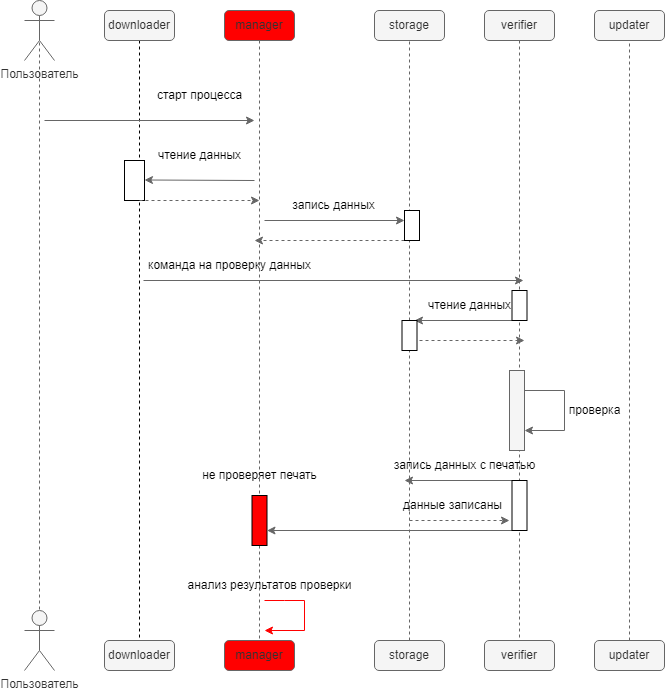

The diagram above was exported from draw.io. Its source (the exported page's mxGraphModel, read from the mxfile embedded in the PNG):
<mxGraphModel dx="832" dy="479" grid="1" gridSize="10" guides="1" tooltips="1" connect="1" arrows="1" fold="1" page="1" pageScale="1" pageWidth="827" pageHeight="1169" math="0" shadow="0">
  <root>
    <mxCell id="0" />
    <mxCell id="1" parent="0" />
    <mxCell id="NzjiR6X6Z1qu7tx-iiga-30" style="edgeStyle=orthogonalEdgeStyle;rounded=0;orthogonalLoop=1;jettySize=auto;html=1;exitX=0.5;exitY=0.5;exitDx=0;exitDy=0;exitPerimeter=0;entryX=0.5;entryY=0.5;entryDx=0;entryDy=0;entryPerimeter=0;endArrow=none;endFill=0;dashed=1;fillColor=#f5f5f5;strokeColor=#666666;" parent="1" source="NzjiR6X6Z1qu7tx-iiga-1" target="NzjiR6X6Z1qu7tx-iiga-16" edge="1">
      <mxGeometry relative="1" as="geometry" />
    </mxCell>
    <mxCell id="NzjiR6X6Z1qu7tx-iiga-1" value="Пользователь" style="shape=umlActor;verticalLabelPosition=bottom;verticalAlign=top;html=1;outlineConnect=0;fillColor=#f5f5f5;fontColor=#333333;strokeColor=#666666;" parent="1" vertex="1">
      <mxGeometry x="50" y="40" width="30" height="60" as="geometry" />
    </mxCell>
    <mxCell id="NzjiR6X6Z1qu7tx-iiga-27" style="edgeStyle=orthogonalEdgeStyle;rounded=0;orthogonalLoop=1;jettySize=auto;html=1;exitX=0.5;exitY=1;exitDx=0;exitDy=0;entryX=0.5;entryY=0;entryDx=0;entryDy=0;endArrow=none;endFill=0;dashed=1;" parent="1" source="NzjiR6X6Z1qu7tx-iiga-2" target="NzjiR6X6Z1qu7tx-iiga-18" edge="1">
      <mxGeometry relative="1" as="geometry" />
    </mxCell>
    <mxCell id="NzjiR6X6Z1qu7tx-iiga-2" value="downloader" style="rounded=1;whiteSpace=wrap;html=1;fillColor=#f5f5f5;fontColor=#333333;strokeColor=#666666;" parent="1" vertex="1">
      <mxGeometry x="130" y="50" width="70" height="30" as="geometry" />
    </mxCell>
    <mxCell id="NzjiR6X6Z1qu7tx-iiga-26" style="edgeStyle=orthogonalEdgeStyle;rounded=0;orthogonalLoop=1;jettySize=auto;html=1;exitX=0.5;exitY=1;exitDx=0;exitDy=0;entryX=0.5;entryY=0;entryDx=0;entryDy=0;fillColor=#f5f5f5;strokeColor=#666666;endArrow=none;endFill=0;dashed=1;" parent="1" source="zW8o0adAxAJFaEO0HUhn-2" target="NzjiR6X6Z1qu7tx-iiga-19" edge="1">
      <mxGeometry relative="1" as="geometry" />
    </mxCell>
    <mxCell id="NzjiR6X6Z1qu7tx-iiga-9" value="manager" style="rounded=1;whiteSpace=wrap;html=1;fillColor=#FF0000;fontColor=#333333;strokeColor=#666666;" parent="1" vertex="1">
      <mxGeometry x="250" y="50" width="70" height="30" as="geometry" />
    </mxCell>
    <mxCell id="NzjiR6X6Z1qu7tx-iiga-10" value="storage" style="rounded=1;whiteSpace=wrap;html=1;fillColor=#f5f5f5;fontColor=#333333;strokeColor=#666666;" parent="1" vertex="1">
      <mxGeometry x="400" y="50" width="70" height="30" as="geometry" />
    </mxCell>
    <mxCell id="NzjiR6X6Z1qu7tx-iiga-24" style="edgeStyle=orthogonalEdgeStyle;rounded=0;orthogonalLoop=1;jettySize=auto;html=1;exitX=0.5;exitY=1;exitDx=0;exitDy=0;entryX=0.5;entryY=0;entryDx=0;entryDy=0;dashed=1;endArrow=none;endFill=0;fillColor=#f5f5f5;strokeColor=#666666;" parent="1" source="NzjiR6X6Z1qu7tx-iiga-11" target="NzjiR6X6Z1qu7tx-iiga-21" edge="1">
      <mxGeometry relative="1" as="geometry" />
    </mxCell>
    <mxCell id="NzjiR6X6Z1qu7tx-iiga-11" value="verifier" style="rounded=1;whiteSpace=wrap;html=1;fillColor=#f5f5f5;strokeColor=#666666;fontColor=#333333;" parent="1" vertex="1">
      <mxGeometry x="510" y="50" width="70" height="30" as="geometry" />
    </mxCell>
    <mxCell id="NzjiR6X6Z1qu7tx-iiga-12" value="updater" style="rounded=1;whiteSpace=wrap;html=1;fillColor=#f5f5f5;fontColor=#333333;strokeColor=#666666;" parent="1" vertex="1">
      <mxGeometry x="620" y="50" width="70" height="30" as="geometry" />
    </mxCell>
    <mxCell id="NzjiR6X6Z1qu7tx-iiga-16" value="Пользователь" style="shape=umlActor;verticalLabelPosition=bottom;verticalAlign=top;html=1;outlineConnect=0;fillColor=#f5f5f5;fontColor=#333333;strokeColor=#666666;" parent="1" vertex="1">
      <mxGeometry x="50" y="650" width="30" height="60" as="geometry" />
    </mxCell>
    <mxCell id="NzjiR6X6Z1qu7tx-iiga-18" value="downloader" style="rounded=1;whiteSpace=wrap;html=1;fillColor=#f5f5f5;fontColor=#333333;strokeColor=#666666;" parent="1" vertex="1">
      <mxGeometry x="130" y="680" width="70" height="30" as="geometry" />
    </mxCell>
    <mxCell id="NzjiR6X6Z1qu7tx-iiga-19" value="manager" style="rounded=1;whiteSpace=wrap;html=1;fillColor=#FF0000;fontColor=#333333;strokeColor=#666666;" parent="1" vertex="1">
      <mxGeometry x="250" y="680" width="70" height="30" as="geometry" />
    </mxCell>
    <mxCell id="NzjiR6X6Z1qu7tx-iiga-41" style="edgeStyle=orthogonalEdgeStyle;rounded=0;orthogonalLoop=1;jettySize=auto;html=1;exitX=0.5;exitY=0;exitDx=0;exitDy=0;entryX=0.5;entryY=1;entryDx=0;entryDy=0;endArrow=none;endFill=0;fillColor=#f5f5f5;strokeColor=#666666;dashed=1;" parent="1" source="NzjiR6X6Z1qu7tx-iiga-47" target="NzjiR6X6Z1qu7tx-iiga-10" edge="1">
      <mxGeometry relative="1" as="geometry" />
    </mxCell>
    <mxCell id="NzjiR6X6Z1qu7tx-iiga-20" value="storage" style="rounded=1;whiteSpace=wrap;html=1;fillColor=#f5f5f5;fontColor=#333333;strokeColor=#666666;" parent="1" vertex="1">
      <mxGeometry x="400" y="680" width="70" height="30" as="geometry" />
    </mxCell>
    <mxCell id="NzjiR6X6Z1qu7tx-iiga-21" value="verifier" style="rounded=1;whiteSpace=wrap;html=1;fillColor=#f5f5f5;strokeColor=#666666;fontColor=#333333;" parent="1" vertex="1">
      <mxGeometry x="510" y="680" width="70" height="30" as="geometry" />
    </mxCell>
    <mxCell id="NzjiR6X6Z1qu7tx-iiga-55" style="edgeStyle=orthogonalEdgeStyle;rounded=0;orthogonalLoop=1;jettySize=auto;html=1;exitX=0.5;exitY=0;exitDx=0;exitDy=0;entryX=0.5;entryY=1;entryDx=0;entryDy=0;fillColor=#f5f5f5;strokeColor=#666666;endArrow=none;endFill=0;dashed=1;" parent="1" source="NzjiR6X6Z1qu7tx-iiga-22" target="NzjiR6X6Z1qu7tx-iiga-12" edge="1">
      <mxGeometry relative="1" as="geometry" />
    </mxCell>
    <mxCell id="NzjiR6X6Z1qu7tx-iiga-22" value="updater" style="rounded=1;whiteSpace=wrap;html=1;fillColor=#f5f5f5;fontColor=#333333;strokeColor=#666666;" parent="1" vertex="1">
      <mxGeometry x="620" y="680" width="70" height="30" as="geometry" />
    </mxCell>
    <mxCell id="NzjiR6X6Z1qu7tx-iiga-28" value="" style="endArrow=classic;html=1;rounded=0;fillColor=#f5f5f5;strokeColor=#666666;" parent="1" edge="1">
      <mxGeometry width="50" height="50" relative="1" as="geometry">
        <mxPoint x="70" y="160" as="sourcePoint" />
        <mxPoint x="280" y="160" as="targetPoint" />
      </mxGeometry>
    </mxCell>
    <mxCell id="NzjiR6X6Z1qu7tx-iiga-29" value="старт процесса" style="text;html=1;align=center;verticalAlign=middle;resizable=0;points=[];autosize=1;strokeColor=none;fillColor=none;" parent="1" vertex="1">
      <mxGeometry x="170" y="120" width="110" height="30" as="geometry" />
    </mxCell>
    <mxCell id="NzjiR6X6Z1qu7tx-iiga-31" value="" style="endArrow=classic;html=1;rounded=0;fillColor=#f5f5f5;strokeColor=#666666;" parent="1" edge="1">
      <mxGeometry width="50" height="50" relative="1" as="geometry">
        <mxPoint x="280" y="220" as="sourcePoint" />
        <mxPoint x="170" y="219.5" as="targetPoint" />
      </mxGeometry>
    </mxCell>
    <mxCell id="NzjiR6X6Z1qu7tx-iiga-32" value="чтение данных" style="text;html=1;align=center;verticalAlign=middle;resizable=0;points=[];autosize=1;strokeColor=none;fillColor=none;" parent="1" vertex="1">
      <mxGeometry x="170" y="180" width="110" height="30" as="geometry" />
    </mxCell>
    <mxCell id="NzjiR6X6Z1qu7tx-iiga-33" value="" style="rounded=0;whiteSpace=wrap;html=1;" parent="1" vertex="1">
      <mxGeometry x="150" y="200" width="20" height="40" as="geometry" />
    </mxCell>
    <mxCell id="NzjiR6X6Z1qu7tx-iiga-34" value="" style="endArrow=classic;html=1;rounded=0;dashed=1;fillColor=#f5f5f5;strokeColor=#666666;" parent="1" edge="1">
      <mxGeometry width="50" height="50" relative="1" as="geometry">
        <mxPoint x="165" y="240" as="sourcePoint" />
        <mxPoint x="285" y="240" as="targetPoint" />
      </mxGeometry>
    </mxCell>
    <mxCell id="NzjiR6X6Z1qu7tx-iiga-35" value="" style="endArrow=classic;html=1;rounded=0;fillColor=#f5f5f5;strokeColor=#666666;" parent="1" edge="1">
      <mxGeometry width="50" height="50" relative="1" as="geometry">
        <mxPoint x="290" y="260" as="sourcePoint" />
        <mxPoint x="430" y="260" as="targetPoint" />
      </mxGeometry>
    </mxCell>
    <mxCell id="NzjiR6X6Z1qu7tx-iiga-36" value="запись данных" style="text;html=1;align=center;verticalAlign=middle;resizable=0;points=[];autosize=1;strokeColor=none;fillColor=none;" parent="1" vertex="1">
      <mxGeometry x="304" y="230" width="110" height="30" as="geometry" />
    </mxCell>
    <mxCell id="NzjiR6X6Z1qu7tx-iiga-37" value="" style="endArrow=classic;html=1;rounded=0;dashed=1;fillColor=#f5f5f5;strokeColor=#666666;" parent="1" edge="1">
      <mxGeometry width="50" height="50" relative="1" as="geometry">
        <mxPoint x="430" y="280" as="sourcePoint" />
        <mxPoint x="280" y="280" as="targetPoint" />
      </mxGeometry>
    </mxCell>
    <mxCell id="NzjiR6X6Z1qu7tx-iiga-38" value="" style="rounded=0;whiteSpace=wrap;html=1;" parent="1" vertex="1">
      <mxGeometry x="430" y="250" width="15" height="30" as="geometry" />
    </mxCell>
    <mxCell id="NzjiR6X6Z1qu7tx-iiga-42" value="" style="endArrow=classic;html=1;rounded=0;fillColor=#f5f5f5;strokeColor=#666666;" parent="1" edge="1">
      <mxGeometry width="50" height="50" relative="1" as="geometry">
        <mxPoint x="169" y="320" as="sourcePoint" />
        <mxPoint x="549" y="320" as="targetPoint" />
      </mxGeometry>
    </mxCell>
    <mxCell id="NzjiR6X6Z1qu7tx-iiga-43" value="команда на проверку данных" style="text;html=1;align=center;verticalAlign=middle;resizable=0;points=[];autosize=1;strokeColor=none;fillColor=none;" parent="1" vertex="1">
      <mxGeometry x="160" y="290" width="190" height="30" as="geometry" />
    </mxCell>
    <mxCell id="NzjiR6X6Z1qu7tx-iiga-44" value="" style="endArrow=classic;html=1;rounded=0;fillColor=#f5f5f5;strokeColor=#666666;" parent="1" edge="1">
      <mxGeometry width="50" height="50" relative="1" as="geometry">
        <mxPoint x="540" y="360" as="sourcePoint" />
        <mxPoint x="440" y="360" as="targetPoint" />
      </mxGeometry>
    </mxCell>
    <mxCell id="NzjiR6X6Z1qu7tx-iiga-45" value="чтение данных" style="text;html=1;align=center;verticalAlign=middle;resizable=0;points=[];autosize=1;strokeColor=none;fillColor=none;" parent="1" vertex="1">
      <mxGeometry x="440" y="330" width="110" height="30" as="geometry" />
    </mxCell>
    <mxCell id="NzjiR6X6Z1qu7tx-iiga-46" value="" style="rounded=0;whiteSpace=wrap;html=1;" parent="1" vertex="1">
      <mxGeometry x="537.5" y="330" width="15" height="30" as="geometry" />
    </mxCell>
    <mxCell id="NzjiR6X6Z1qu7tx-iiga-48" value="" style="edgeStyle=orthogonalEdgeStyle;rounded=0;orthogonalLoop=1;jettySize=auto;html=1;exitX=0.5;exitY=0;exitDx=0;exitDy=0;entryX=0.5;entryY=1;entryDx=0;entryDy=0;endArrow=none;endFill=0;fillColor=#f5f5f5;strokeColor=#666666;dashed=1;" parent="1" source="NzjiR6X6Z1qu7tx-iiga-20" target="NzjiR6X6Z1qu7tx-iiga-47" edge="1">
      <mxGeometry relative="1" as="geometry">
        <mxPoint x="435" y="440" as="sourcePoint" />
        <mxPoint x="435" y="80" as="targetPoint" />
      </mxGeometry>
    </mxCell>
    <mxCell id="NzjiR6X6Z1qu7tx-iiga-47" value="" style="rounded=0;whiteSpace=wrap;html=1;" parent="1" vertex="1">
      <mxGeometry x="427.5" y="360" width="15" height="30" as="geometry" />
    </mxCell>
    <mxCell id="NzjiR6X6Z1qu7tx-iiga-49" value="" style="endArrow=classic;html=1;rounded=0;dashed=1;fillColor=#f5f5f5;strokeColor=#666666;" parent="1" edge="1">
      <mxGeometry width="50" height="50" relative="1" as="geometry">
        <mxPoint x="445" y="380" as="sourcePoint" />
        <mxPoint x="550" y="380" as="targetPoint" />
      </mxGeometry>
    </mxCell>
    <mxCell id="NzjiR6X6Z1qu7tx-iiga-51" value="" style="rounded=0;whiteSpace=wrap;html=1;fillColor=#f5f5f5;fontColor=#333333;strokeColor=#666666;" parent="1" vertex="1">
      <mxGeometry x="535" y="410" width="15" height="80" as="geometry" />
    </mxCell>
    <mxCell id="NzjiR6X6Z1qu7tx-iiga-53" style="edgeStyle=orthogonalEdgeStyle;rounded=0;orthogonalLoop=1;jettySize=auto;html=1;exitX=1;exitY=0.25;exitDx=0;exitDy=0;entryX=1;entryY=0.75;entryDx=0;entryDy=0;fillColor=#f5f5f5;strokeColor=#666666;" parent="1" source="NzjiR6X6Z1qu7tx-iiga-51" target="NzjiR6X6Z1qu7tx-iiga-51" edge="1">
      <mxGeometry relative="1" as="geometry">
        <Array as="points">
          <mxPoint x="590" y="430" />
          <mxPoint x="590" y="470" />
        </Array>
      </mxGeometry>
    </mxCell>
    <mxCell id="NzjiR6X6Z1qu7tx-iiga-57" value="запись данных с печатью" style="text;html=1;align=center;verticalAlign=middle;resizable=0;points=[];autosize=1;strokeColor=none;fillColor=none;" parent="1" vertex="1">
      <mxGeometry x="410" y="490" width="160" height="30" as="geometry" />
    </mxCell>
    <mxCell id="NzjiR6X6Z1qu7tx-iiga-58" value="" style="endArrow=classic;html=1;rounded=0;dashed=1;strokeColor=#666666;fillColor=#f5f5f5;" parent="1" edge="1">
      <mxGeometry width="50" height="50" relative="1" as="geometry">
        <mxPoint x="435" y="560" as="sourcePoint" />
        <mxPoint x="535" y="560.01" as="targetPoint" />
      </mxGeometry>
    </mxCell>
    <mxCell id="NzjiR6X6Z1qu7tx-iiga-63" value="" style="endArrow=classic;html=1;rounded=0;strokeColor=#666666;exitX=0.25;exitY=0;exitDx=0;exitDy=0;fillColor=#f5f5f5;" parent="1" source="NzjiR6X6Z1qu7tx-iiga-66" edge="1">
      <mxGeometry width="50" height="50" relative="1" as="geometry">
        <mxPoint x="527.04" y="520" as="sourcePoint" />
        <mxPoint x="430" y="520" as="targetPoint" />
      </mxGeometry>
    </mxCell>
    <mxCell id="NzjiR6X6Z1qu7tx-iiga-64" value="данные записаны" style="text;html=1;align=center;verticalAlign=middle;resizable=0;points=[];autosize=1;strokeColor=none;fillColor=none;" parent="1" vertex="1">
      <mxGeometry x="417.5" y="530" width="120" height="30" as="geometry" />
    </mxCell>
    <mxCell id="NzjiR6X6Z1qu7tx-iiga-65" value="" style="endArrow=classic;html=1;rounded=0;fillColor=#f5f5f5;strokeColor=#666666;" parent="1" edge="1">
      <mxGeometry width="50" height="50" relative="1" as="geometry">
        <mxPoint x="542.5" y="570" as="sourcePoint" />
        <mxPoint x="292.5" y="570" as="targetPoint" />
      </mxGeometry>
    </mxCell>
    <mxCell id="NzjiR6X6Z1qu7tx-iiga-66" value="" style="rounded=0;whiteSpace=wrap;html=1;" parent="1" vertex="1">
      <mxGeometry x="537.5" y="520" width="15" height="50" as="geometry" />
    </mxCell>
    <mxCell id="NzjiR6X6Z1qu7tx-iiga-67" value="" style="endArrow=classic;html=1;rounded=0;fillColor=#f5f5f5;strokeColor=#FF0000;" parent="1" edge="1">
      <mxGeometry width="50" height="50" relative="1" as="geometry">
        <mxPoint x="290" y="640" as="sourcePoint" />
        <mxPoint x="290" y="670" as="targetPoint" />
        <Array as="points">
          <mxPoint x="310" y="640" />
          <mxPoint x="330" y="640" />
          <mxPoint x="330" y="670" />
        </Array>
      </mxGeometry>
    </mxCell>
    <mxCell id="NzjiR6X6Z1qu7tx-iiga-68" value="анализ результатов проверки" style="text;html=1;align=center;verticalAlign=middle;resizable=0;points=[];autosize=1;strokeColor=none;fillColor=none;" parent="1" vertex="1">
      <mxGeometry x="200" y="610" width="190" height="30" as="geometry" />
    </mxCell>
    <mxCell id="zW8o0adAxAJFaEO0HUhn-1" value="проверка" style="text;html=1;align=center;verticalAlign=middle;resizable=0;points=[];autosize=1;strokeColor=none;fillColor=none;" vertex="1" parent="1">
      <mxGeometry x="580" y="435" width="80" height="30" as="geometry" />
    </mxCell>
    <mxCell id="zW8o0adAxAJFaEO0HUhn-3" value="" style="edgeStyle=orthogonalEdgeStyle;rounded=0;orthogonalLoop=1;jettySize=auto;html=1;exitX=0.5;exitY=1;exitDx=0;exitDy=0;entryX=0.5;entryY=0;entryDx=0;entryDy=0;fillColor=#f5f5f5;strokeColor=#666666;endArrow=none;endFill=0;dashed=1;" edge="1" parent="1" source="NzjiR6X6Z1qu7tx-iiga-9" target="zW8o0adAxAJFaEO0HUhn-2">
      <mxGeometry relative="1" as="geometry">
        <mxPoint x="285" y="80" as="sourcePoint" />
        <mxPoint x="285" y="680" as="targetPoint" />
      </mxGeometry>
    </mxCell>
    <mxCell id="zW8o0adAxAJFaEO0HUhn-2" value="" style="rounded=0;whiteSpace=wrap;html=1;fillColor=#FF0000;" vertex="1" parent="1">
      <mxGeometry x="277.5" y="535" width="15" height="50" as="geometry" />
    </mxCell>
    <mxCell id="zW8o0adAxAJFaEO0HUhn-4" value="не проверяет печать" style="text;html=1;align=center;verticalAlign=middle;resizable=0;points=[];autosize=1;strokeColor=none;fillColor=none;" vertex="1" parent="1">
      <mxGeometry x="215" y="500" width="140" height="30" as="geometry" />
    </mxCell>
  </root>
</mxGraphModel>